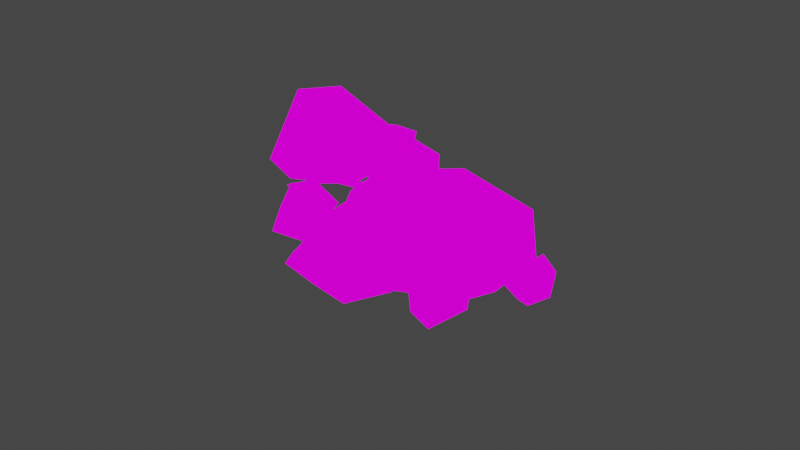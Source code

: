 # Source: manchineel.blend  (saved by Blender 2.80.39; exported with 4.5.12 LTS)
import bpy
from mathutils import Matrix  # noqa: F401  (used for matrix-valued properties, if any)

bpy.ops.wm.read_factory_settings(use_empty=True)
scene = bpy.context.scene
scene.name = 'Scene'

# ---- collections
col_collection = bpy.data.collections.new('Collection'); scene.collection.children.link(col_collection)

# ---- images (referenced by path relative to the original .blend; pixels are not part of the script)
import os
ASSET_DIR = os.environ.get("B2B_ASSET_DIR", "")  # directory of the original .blend (textures are referenced by path, not embedded)
HERE = os.path.dirname(os.path.abspath(__file__))  # packed textures are extracted next to this script under _unpacked/

def load_image(name, relpath, width, height, colorspace="sRGB"):
    """Load a texture the original file referenced (path relative to the .blend, or extracted next to this script)."""
    p = next((c for c in (os.path.join(HERE, relpath), os.path.join(ASSET_DIR, relpath)) if relpath and os.path.exists(c)), "")
    if p:
        img = bpy.data.images.load(p, check_existing=True)
        img.name = name
    else:  # same state as the original file: an image datablock whose file is absent (Cycles renders it pink)
        img = bpy.data.images.new(name, width, height)
        img.source = "FILE"
        img.filepath = "//" + (relpath or name)
    img.colorspace_settings.name = colorspace
    return img
img_pallete_png = load_image('pallete.png', 'pallete.png', 1024, 1024, 'sRGB')

# ---- materials (node trees are filled in below, after node groups)
mat_pallete = bpy.data.materials.new('pallete')
mat_pallete.alpha_threshold = 0.0
mat_pallete.roughness = 0.5
mat_pallete.line_color = (0.0, 0.0, 0.0, 1.0)

# ---- material node trees
mat_pallete.use_nodes = True; mat_pallete.node_tree.nodes.clear()
_N = mat_pallete.node_tree.nodes; _L = mat_pallete.node_tree.links
n0 = _N.new('ShaderNodeTexImage'); n0.name = 'Image Texture'; n0.location = (-57, 251)
n0.width = 241
n0.image = img_pallete_png
n1 = _N.new('ShaderNodeOutputMaterial'); n1.name = 'Material Output'; n1.location = (308, 244)
_L.new(n0.outputs[0], n1.inputs[0])
n1.is_active_output = True

# ---- world
world_world = bpy.data.worlds.new('World'); scene.world = world_world
world_world.color = (0.05088, 0.05088, 0.05088)
world_world.use_sun_shadow = False
world_world.sun_shadow_jitter_overblur = 0.0

# ---- meshes
me_model = bpy.data.meshes.new('Model')
me_model.from_pydata([(1.572, -0.8728, 0.3807), (1.738, -0.5975, 0.4566), (1.614, -0.5191, 0.2505), (1.568, -0.5023, 0.6088), (1.198, -1.009, -0.4952), (1.385, -0.8111, -0.1838), (-0.1518, -2.501, -0.4007), (-0.5666, -2.198, -0.1958), (0.03134, -1.945, -0.2651), (-0.3279, -1.917, -0.5122), (-0.6901, -1.163, -0.9484), (-0.3245, -1.053, -0.4845), (-0.6816, -1.089, -0.5217), (-0.702, -0.9159, -0.6372), (0.2364, -1.584, 0.3366), (0.1827, -1.527, 0.5105), (0.2159, -1.827, 0.4683), (0.2564, -2.088, 0.1738), (0.5739, -1.878, -0.01472), (0.948, -1.823, -0.8024), (0.7004, -1.984, -0.7926), (0.9676, -2.248, -0.4933), (1.72, -1.669, 0.5341), (0.9829, -1.166, 0.4653), (0.4428, -2.026, 0.08803), (0.6343, -1.939, -0.2651), (0.1901, -1.712, -0.4835), (0.5201, -1.666, -0.09259), (0.8713, -1.619, -0.1067), (0.8356, -1.264, -0.1438), (0.4574, -2.003, -0.9693), (0.7754, -1.98, -0.9668), (0.4569, -1.409, -1.094), (0.6614, -1.138, -0.3661), (1.364, -0.6146, 0.6782), (1.316, -0.6589, 0.2155), (1.641, -0.7134, 0.6525), (1.63, -0.7762, 0.2264), (1.463, -1.163, -0.5404), (0.8372, -1.22, -0.3304), (1.319, -1.519, -0.3053), (1.332, -1.372, -0.546), (0.9583, -0.9576, -0.1553), (1.427, -1.235, 0.02773), (1.05, -1.261, 0.04032), (1.201, -0.9615, 0.04122), (1.022, -1.512, -0.3087), (-0.08216, -2.498, 0.2352), (-0.01214, -2.215, -0.5657), (-0.3105, -2.244, -0.6004), (0.3606, -1.917, 0.1413), (0.3186, -1.977, -0.1962), (0.2852, -2.277, -0.02683), (-0.3292, -1.882, 0.1603), (-0.3835, -2.6, 0.013), (0.1227, -2.058, 0.3965), (-0.2978, -1.425, -0.7503), (-0.7345, -1.267, -0.7104), (-0.1003, -1.342, -0.7645), (-0.2761, -1.482, -1.106), (-0.4966, -0.9738, -0.9166), (-0.1979, -1.449, -0.8796), (0.02346, -1.559, -0.7114), (-0.005521, -1.3, -0.5735), (-0.152, -1.204, -0.8969), (0.1095, -1.526, -0.9213), (-0.2538, -1.294, -0.6105), (-0.1665, -1.598, 0.09287), (-0.0196, -1.935, 0.349), (-0.252, -1.847, 0.2188), (-0.03159, -1.46, 0.3206), (-0.1141, -1.626, 0.4565), (-0.05987, -1.715, 0.07221), (0.1151, -1.664, 0.5473), (0.1528, -1.551, 0.02225), (-0.0181, -1.951, 0.2436), (0.3851, -1.753, -0.1964), (0.6996, -1.637, 0.3729), (0.5591, -1.442, 0.03085), (0.432, -1.607, 0.5631), (0.3342, -1.32, 0.4315), (1.625, -2.062, 0.1484), (1.403, -1.426, 0.8471), (1.679, -1.189, 0.5753), (0.4627, -1.515, 0.2364), (1.538, -1.006, 0.1175), (0.8467, -1.787, 0.6388), (1.648, -1.455, -0.1038), (0.5318, -2.215, -0.2167), (0.4804, -1.746, -0.6969), (0.6226, -1.292, -0.4081), (1.285, -2.127, 0.5119), (1.012, -1.306, -0.5765), (1.124, -1.718, -0.6523), (0.1037, -1.278, -0.6527), (0.8873, -2.045, -0.5921), (0.3304, -1.784, -1.126), (0.5492, -1.063, -0.6531), (0.9349, -1.575, -0.9501), (0.1472, -1.325, -0.9223), (-0.1567, -1.129, -0.9591), (-0.3712, -2.271, 0.3074), (1.55, -1.31, -0.3835), (0.05083, 0.05058, 0.08599), (0.09311, -0.0587, -0.02051), (-0.05083, -0.05058, -0.08599), (-0.09311, 0.0587, 0.02051), (0.0008077, -0.2406, 0.1086), (-0.1091, -0.2514, 0.06311), (-0.1556, -0.2382, 0.1723), (-0.04574, -0.2273, 0.2178), (0.03414, -0.4432, 0.1097), (-0.04184, -0.4503, 0.08096), (-0.06749, -0.4739, 0.1547), (0.008483, -0.4668, 0.1834), (-0.103, -1.055, 0.2115), (-0.07909, -1.081, 0.194), (-0.1099, -1.098, 0.1771), (-0.1338, -1.072, 0.1946), (-0.02673, -1.411, -0.7368), (-0.04616, -1.404, -0.7397), (-0.05288, -1.423, -0.7336), (-0.03345, -1.429, -0.7306), (-0.1441, -1.109, -0.584), (-0.1477, -1.077, -0.5517), (-0.1771, -1.103, -0.5288), (-0.1735, -1.135, -0.5612), (-0.5712, -1.085, -0.6808), (-0.5738, -1.073, -0.6692), (-0.5775, -1.085, -0.6576), (-0.575, -1.097, -0.6691), (0.6379, -1.189, -0.6039), (0.6208, -1.189, -0.6121), (0.6171, -1.206, -0.6056), (0.6342, -1.207, -0.5974), (0.27, -1.424, 0.1574), (0.2758, -1.414, 0.1718), (0.288, -1.427, 0.1756), (0.2822, -1.437, 0.1612), (0.968, -1.239, 0.479), (0.9807, -1.253, 0.4688), (0.9692, -1.27, 0.4775), (0.9565, -1.255, 0.4877), (1.3, -1.308, -0.5174), (1.284, -1.311, -0.5297), (1.282, -1.33, -0.5215), (1.298, -1.326, -0.5092), (1.536, -0.5843, 0.4275), (1.556, -0.5963, 0.4235), (1.55, -0.6105, 0.441), (1.531, -0.5985, 0.445), (1.271, -0.8604, -0.2627), (1.25, -0.8553, -0.2675), (1.249, -0.8722, -0.2818), (1.27, -0.8773, -0.2769), (1.368, -1.396, 0.09808), (1.363, -1.403, 0.08686), (1.352, -1.407, 0.09434), (1.357, -1.4, 0.1056), (0.2701, -1.75, 0.4526), (0.2748, -1.764, 0.4382), (0.2549, -1.77, 0.438), (0.2502, -1.756, 0.4525), (0.3272, -2.05, -0.0005798), (0.3307, -2.061, -0.01195), (0.3178, -2.07, -0.007223), (0.3143, -2.059, 0.00415), (-0.2405, -2.194, -0.103), (-0.2532, -2.19, -0.1053), (-0.2561, -2.192, -0.09229), (-0.2434, -2.196, -0.09), (-0.1448, -1.653, 0.1697), (-0.1299, -1.658, 0.1722), (-0.135, -1.672, 0.1781), (-0.1499, -1.667, 0.1756), (-0.0475, -2.11, -0.3108), (-0.04804, -2.118, -0.3201), (-0.05997, -2.119, -0.3187), (-0.05943, -2.111, -0.3094), (-0.1067, -2.037, -0.649), (-0.1179, -2.033, -0.6506), (-0.1216, -2.042, -0.6428), (-0.1104, -2.045, -0.6412), (0.02151, -0.01308, 0.1351), (0.06214, -0.1181, 0.03274), (-0.07619, -0.1103, -0.03019), (-0.1168, -0.005274, 0.07216), (0.04528, -0.5597, 0.05286), (-0.03237, -0.5552, 0.02839), (-0.05624, -0.5912, 0.09755), (0.02141, -0.5957, 0.122), (0.09858, -0.6278, 0.03387), (0.0589, -0.6629, -0.02811), (0.03022, -0.7153, 0.008105), (0.07499, -0.6883, 0.08322), (0.2991, -0.7529, -0.0236), (0.2594, -0.788, -0.08558), (0.2358, -0.8485, -0.03623), (0.2755, -0.8134, 0.02575), (-0.0516, -0.6813, -0.01457), (-0.06654, -0.6966, 0.06411), (0.01019, -0.7225, 0.07365), (-0.01652, -0.8432, -0.03939), (-0.09324, -0.8173, -0.04892), (-0.1082, -0.8326, 0.02976), (-0.03146, -0.8585, 0.03929), (-0.08505, -0.9261, 0.07749), (-0.0452, -0.9687, 0.04824), (-0.09653, -0.9974, 0.02007), (-0.1364, -0.9548, 0.04932), (-0.02201, -0.9581, -0.05738), (-0.09527, -0.956, -0.09313), (-0.13, -0.9803, -0.02343), (-0.0567, -0.9823, 0.01231), (-0.01482, -1.021, -0.0758), (-0.08808, -1.019, -0.1115), (-0.1228, -1.044, -0.04185), (-0.04951, -1.046, -0.006108), (0.03205, -1.122, -0.0588), (0.0006771, -1.16, -0.1198), (-0.05111, -1.194, -0.0719), (-0.01974, -1.156, -0.01087), (0.1219, -1.235, -0.03808), (0.09269, -1.27, -0.09482), (0.04454, -1.302, -0.05026), (0.07371, -1.267, 0.00648), (-0.02324, -1.305, -0.4556), (-0.06648, -1.291, -0.4622), (-0.08142, -1.332, -0.4486), (-0.03818, -1.346, -0.442), (-0.01285, -1.122, -0.161), (-0.0835, -1.103, -0.175), (-0.1074, -1.162, -0.137), (-0.03675, -1.182, -0.123), (-0.02078, -1.253, -0.3532), (-0.07356, -1.239, -0.3636), (-0.09141, -1.283, -0.3352), (-0.03863, -1.298, -0.3248), (-0.05059, -1.269, -0.4432), (-0.05218, -1.236, -0.4051), (-0.09879, -1.252, -0.3935), (-0.0972, -1.285, -0.4316), (0.4389, -0.8249, -0.03349), (0.4194, -0.8636, -0.09888), (0.3968, -0.9215, -0.05581), (0.4139, -0.879, 0.01267), (0.7914, -0.9754, 0.001977), (0.7843, -1.005, -0.03711), (0.7678, -1.041, -0.006586), (0.7749, -1.011, 0.0325), (0.5437, -1.065, -0.3642), (0.4997, -1.063, -0.3854), (0.4901, -1.108, -0.3688), (0.5341, -1.11, -0.3477), (0.3445, -0.8595, -0.1429), (0.3243, -0.9211, -0.1029), (0.499, -0.9997, -0.2658), (0.4464, -1.002, -0.2957), (0.4303, -1.051, -0.2639), (0.4829, -1.049, -0.234), (0.5129, -1.062, -0.2368), (0.5317, -1.1, -0.2709), (0.4822, -1.121, -0.2752), (0.4634, -1.083, -0.2411), (0.5498, -1.198, -0.07759), (0.5646, -1.227, -0.1045), (0.5255, -1.244, -0.108), (0.5107, -1.214, -0.08103), (0.4872, -1.267, -0.04802), (0.4992, -1.247, -0.01873), (0.524, -1.274, -0.01102), (0.5121, -1.294, -0.04032), (0.5819, -1.217, -0.01325), (0.6046, -1.243, -0.03153), (0.5841, -1.272, -0.0161), (0.5614, -1.247, 0.002179), (0.8919, -1.032, -0.04839), (0.8577, -1.039, -0.07495), (0.8525, -1.079, -0.05713), (0.8867, -1.072, -0.03057), (0.8751, -0.9969, -0.0005398), (0.8679, -1.024, -0.03599), (0.8688, -1.06, -0.008804), (0.876, -1.033, 0.02664), (1.131, -1.024, -0.03736), (1.125, -1.046, -0.06606), (1.126, -1.075, -0.04405), (1.131, -1.053, -0.01535), (1.176, -1.002, -0.02399), (1.205, -1.02, -0.03002), (1.197, -1.042, -0.003796), (1.168, -1.024, 0.00224), (1.192, -1.017, -0.06326), (1.16, -1.009, -0.07062), (1.159, -1.034, -0.09217), (1.191, -1.042, -0.08481), (1.206, -1.085, -0.02249), (1.195, -1.102, -0.04811), (1.169, -1.11, -0.03104), (1.18, -1.094, -0.005427), (0.1735, -1.367, 0.0703), (0.1873, -1.409, 0.02761), (0.1284, -1.428, 0.02709), (0.1146, -1.385, 0.06979), (0.1073, -1.741, -0.2557), (0.06449, -1.732, -0.2675), (0.05, -1.75, -0.2286), (0.09277, -1.759, -0.2169), (0.09639, -1.811, -0.2873), (0.06229, -1.804, -0.2967), (0.05074, -1.819, -0.2657), (0.08484, -1.826, -0.2563), (0.1072, -1.851, -0.2545), (0.1137, -1.871, -0.2756), (0.08971, -1.888, -0.2668), (0.08327, -1.867, -0.2457), (0.06578, -1.851, -0.3328), (0.0449, -1.832, -0.3209), (0.03269, -1.855, -0.3047), (0.05357, -1.875, -0.3165), (-0.06379, -1.893, -0.4836), (-0.08017, -1.878, -0.4743), (-0.08975, -1.896, -0.4615), (-0.07337, -1.912, -0.4708), (0.161, -1.385, -0.08954), (0.09771, -1.37, -0.1047), (0.07751, -1.396, -0.04661), (0.1408, -1.412, -0.0314), (0.1216, -1.646, -0.2125), (0.07045, -1.634, -0.2248), (0.05414, -1.655, -0.1778), (0.1053, -1.667, -0.1656), (0.01903, -1.691, -0.1988), (0.04928, -1.675, -0.1649), (0.06495, -1.72, -0.1584), (0.0347, -1.736, -0.1923), (-0.1281, -1.727, -0.04111), (-0.1067, -1.716, -0.0171), (-0.09564, -1.748, -0.01254), (-0.1171, -1.759, -0.03655), (-0.1298, -1.796, -0.02749), (-0.1581, -1.788, -0.03256), (-0.1645, -1.792, -0.003749), (-0.1363, -1.8, 0.001327), (-0.1441, -1.71, 0.02205), (-0.1169, -1.718, 0.02659), (-0.1262, -1.743, 0.03741), (-0.1535, -1.735, 0.03287), (-0.07495, -1.918, -0.4612), (-0.07594, -1.932, -0.4781), (-0.09777, -1.934, -0.4755), (-0.09678, -1.92, -0.4585), (-0.08088, -1.917, -0.5195), (-0.1013, -1.91, -0.5224), (-0.1081, -1.925, -0.5081), (-0.08768, -1.932, -0.5052), (-0.02201, -0.9581, -0.05738), (-0.09527, -0.956, -0.09313), (-0.13, -0.9803, -0.02343), (-0.0567, -0.9823, 0.01231), (-0.0972, -1.285, -0.4316), (-0.09879, -1.252, -0.3935), (-0.05218, -1.236, -0.4051), (-0.05059, -1.269, -0.4432), (0.876, -1.033, 0.02664), (0.8688, -1.06, -0.008804), (0.8751, -0.9969, -0.0005398), (-0.08975, -1.896, -0.4615), (-0.08017, -1.878, -0.4743), (-0.06379, -1.893, -0.4836)], [], [(2, 37, 35), (0, 35, 37), (35, 34, 2), (102, 41, 38), (39, 46, 44), (43, 40, 102), (102, 40, 41), (5, 38, 4), (9, 49, 7), (48, 8, 51), (55, 50, 53), (55, 47, 52), (8, 9, 53), (48, 49, 9), (63, 62, 99), (61, 64, 99), (72, 67, 14), (16, 75, 17), (78, 74, 80), (17, 75, 76), (86, 91, 82), (20, 89, 19), (90, 89, 84), (83, 85, 23), (88, 86, 24), (24, 86, 84), (29, 33, 94), (32, 97, 98), (31, 93, 95), (29, 28, 93), (98, 92, 93), (94, 97, 32), (94, 33, 97), (98, 93, 31), (30, 95, 25), (30, 31, 95), (28, 27, 25), (96, 32, 98), (96, 30, 26), (96, 94, 32), (30, 96, 31), (93, 92, 29), (98, 97, 92), (97, 33, 92), (27, 29, 94), (27, 94, 26), (30, 25, 26), (96, 26, 94), (29, 27, 28), (33, 29, 92), (28, 95, 93), (28, 25, 95), (84, 86, 23), (23, 85, 90), (21, 19, 81), (19, 85, 87), (90, 84, 23), (88, 24, 89), (21, 88, 20), (83, 82, 22), (85, 83, 87), (23, 82, 83), (23, 86, 82), (81, 91, 21), (21, 91, 88), (91, 86, 88), (90, 85, 19), (90, 19, 89), (84, 89, 24), (89, 20, 88), (91, 81, 22), (91, 22, 82), (22, 87, 83), (22, 81, 87), (81, 19, 87), (79, 16, 77), (16, 17, 77), (78, 76, 74), (15, 74, 75), (16, 15, 75), (78, 18, 76), (79, 80, 15), (80, 77, 78), (76, 18, 17), (77, 17, 18), (16, 79, 15), (80, 74, 15), (77, 80, 79), (76, 75, 74), (14, 67, 70), (69, 71, 67), (72, 68, 69), (14, 68, 72), (14, 73, 68), (71, 68, 73), (70, 67, 71), (68, 71, 69), (69, 67, 72), (99, 64, 63), (64, 66, 63), (99, 62, 65), (66, 61, 62), (61, 66, 64), (99, 65, 61), (63, 66, 62), (100, 60, 11), (60, 13, 11), (59, 56, 57), (59, 57, 10), (58, 59, 100), (57, 13, 10), (10, 60, 59), (10, 13, 60), (58, 11, 56), (58, 56, 59), (100, 59, 60), (13, 57, 12), (13, 12, 11), (12, 56, 11), (12, 57, 56), (53, 9, 7), (101, 47, 55), (101, 54, 47), (51, 6, 48), (52, 47, 6), (47, 54, 6), (101, 7, 54), (55, 53, 101), (8, 48, 9), (52, 50, 55), (53, 50, 8), (8, 50, 51), (48, 6, 49), (7, 49, 54), (54, 49, 6), (43, 46, 40), (44, 46, 43), (102, 38, 5), (42, 4, 39), (5, 43, 102), (45, 44, 43), (45, 5, 42), (41, 40, 46), (46, 39, 41), (38, 41, 4), (39, 44, 42), (44, 45, 42), (41, 39, 4), (2, 3, 1), (2, 34, 3), (1, 0, 37), (1, 36, 0), (1, 3, 36), (3, 34, 36), (36, 34, 0), (42, 5, 4), (101, 53, 7), (51, 50, 52), (78, 77, 18), (21, 20, 19), (27, 26, 25), (31, 96, 98), (70, 73, 14), (71, 73, 70), (62, 61, 65), (58, 100, 11), (51, 52, 6), (5, 45, 43), (34, 35, 0), (37, 2, 1), (207, 116, 117, 208), (237, 234, 230, 233), (236, 237, 233, 232), (192, 193, 199), (129, 130, 126, 125), (229, 122, 119, 226), (228, 121, 122, 229), (187, 191, 192), (242, 243, 254), (213, 208, 210), (227, 120, 121, 228), (203, 209, 204), (208, 213, 207), (244, 197, 255), (213, 210, 207), (206, 207, 205), (212, 208, 209), (221, 217, 216), (226, 119, 120, 227), (233, 220, 232), (280, 276, 277), (218, 221, 225, 222), (221, 220, 224, 225), (220, 219, 223, 224), (217, 214, 356, 359), (216, 217, 359, 358), (235, 240, 236), (215, 216, 358, 357), (214, 215, 357, 356), (279, 282, 278), (206, 115, 116, 207), (227, 228, 241), (239, 238, 227), (238, 226, 227), (283, 249, 248), (209, 118, 115, 206), (208, 117, 118, 209), (259, 260, 256), (279, 283, 282), (193, 201, 205, 202), (201, 200, 204, 205), (200, 199, 203, 204), (112, 111, 187, 188), (191, 194, 198, 195), (194, 193, 197, 198), (193, 192, 196, 197), (192, 191, 195, 196), (261, 253, 250), (287, 291, 284), (268, 266, 271), (111, 114, 190, 187), (114, 113, 189, 190), (113, 112, 188, 189), (273, 274, 265), (107, 111, 112, 108), (298, 287, 286), (211, 212, 209, 203), (289, 295, 292), (110, 114, 111, 107), (109, 113, 114, 110), (286, 285, 294), (108, 112, 113, 109), (257, 258, 255, 254), (290, 296, 289), (109, 186, 185, 108), (108, 185, 184, 107), (107, 184, 183, 110), (297, 294, 295), (110, 183, 186, 109), (186, 183, 103, 106), (185, 186, 106, 105), (184, 185, 105, 104), (314, 318, 319), (183, 184, 104, 103), (182, 181, 180, 179), (178, 177, 176, 175), (317, 309, 316), (174, 173, 172, 171), (170, 169, 168, 167), (166, 165, 164, 163), (351, 348, 322), (162, 161, 160, 159), (158, 157, 156, 155), (154, 153, 152, 151), (349, 355, 352), (150, 149, 148, 147), (146, 145, 144, 143), (142, 141, 140, 139), (138, 137, 136, 135), (134, 133, 132, 131), (130, 129, 128, 127), (122, 121, 120, 119), (342, 347, 344), (118, 117, 116, 115), (335, 332, 306), (242, 195, 198, 245), (348, 323, 367, 322), (322, 367, 368, 321), (330, 333, 331), (338, 340, 339), (321, 368, 369, 320), (279, 365, 364, 283), (221, 216, 232, 220), (283, 364, 366, 280), (280, 366, 281, 276), (240, 361, 360, 241), (241, 360, 363, 227), (244, 245, 198, 197), (324, 222, 300, 301), (227, 363, 362, 239), (208, 359, 356, 210), (210, 356, 357, 211), (211, 357, 358, 212), (212, 358, 359, 208), (106, 105, 104, 103), (195, 242, 254, 196), (188, 187, 192, 199), (224, 326, 303, 225), (210, 202, 205, 207), (197, 196, 254, 255), (202, 210, 211, 203), (190, 189, 200, 201), (200, 189, 188, 199), (215, 231, 232, 216), (214, 230, 231, 215), (225, 303, 300, 222), (218, 214, 217, 221), (190, 194, 191, 187), (214, 218, 219, 230), (258, 257, 251, 252), (260, 261, 250, 256), (257, 256, 250, 251), (325, 223, 222, 324), (239, 362, 361, 240), (229, 237, 236, 228), (237, 229, 226, 234), (325, 326, 224, 223), (246, 280, 277, 247), (209, 206, 205, 204), (265, 274, 271, 266), (304, 305, 329, 328), (331, 307, 304, 328), (263, 258, 252, 262), (282, 283, 248, 278), (272, 264, 267, 269), (277, 278, 248, 247), (246, 249, 283, 280), (332, 329, 305, 306), (327, 324, 301, 302), (236, 240, 241, 228), (262, 252, 253, 261), (341, 342, 344, 336), (298, 286, 294, 297), (239, 234, 226, 238), (272, 273, 265, 264), (296, 297, 295, 289), (320, 369, 323, 348), (276, 281, 365, 279), (326, 327, 302, 303), (315, 310, 318, 314), (194, 190, 201, 193), (343, 340, 338, 346), (335, 306, 307, 334), (309, 308, 313, 316), (287, 298, 299, 291), (334, 307, 331, 333), (316, 313, 314, 319), (343, 346, 347, 342), (269, 267, 266, 268), (332, 333, 330, 329), (233, 230, 219, 220), (275, 270, 271, 274), (235, 234, 239, 240), (284, 291, 288, 293), (275, 272, 269, 270), (310, 309, 317, 318), (299, 296, 290, 291), (294, 285, 284, 293), (263, 260, 259, 258), (339, 340, 341, 336), (354, 322, 321, 353), (338, 337, 345, 346), (344, 345, 337, 336), (293, 288, 289, 292), (321, 320, 352, 353), (311, 310, 315, 312), (348, 349, 352, 320), (311, 312, 313, 308), (350, 351, 322, 354), (350, 354, 355, 349), (234, 235, 231, 230), (362, 363, 123, 124), (361, 362, 124, 125), (360, 361, 125, 126), (363, 360, 126, 123), (235, 236, 232, 231), (130, 127, 123, 126), (127, 128, 124, 123), (128, 129, 125, 124), (245, 249, 246, 242), (145, 146, 279, 278), (244, 243, 247, 248), (244, 248, 249, 245), (251, 250, 131, 132), (252, 251, 132, 133), (253, 252, 133, 134), (250, 253, 134, 131), (258, 259, 244, 255), (259, 256, 243, 244), (256, 257, 254, 243), (261, 260, 264, 265), (262, 261, 265, 266), (263, 262, 266, 267), (260, 263, 267, 264), (271, 138, 135, 268), (268, 135, 136, 269), (270, 137, 138, 271), (273, 272, 139, 140), (274, 273, 140, 141), (275, 274, 141, 142), (272, 275, 142, 139), (146, 143, 276, 279), (365, 286, 287, 364), (143, 144, 277, 276), (144, 145, 278, 277), (364, 287, 284, 366), (149, 150, 291, 290), (281, 285, 286, 365), (366, 284, 285, 281), (150, 147, 288, 291), (147, 148, 289, 288), (148, 149, 290, 289), (293, 292, 151, 152), (294, 293, 152, 153), (295, 294, 153, 154), (292, 295, 154, 151), (298, 157, 158, 299), (299, 158, 155, 296), (296, 155, 156, 297), (297, 156, 157, 298), (162, 159, 300, 303), (219, 218, 222, 223), (159, 160, 301, 300), (160, 161, 302, 301), (309, 310, 306, 305), (310, 311, 307, 306), (311, 308, 304, 307), (165, 166, 315, 314), (166, 163, 312, 315), (163, 164, 313, 312), (323, 369, 316, 319), (308, 309, 305, 304), (369, 368, 317, 316), (368, 367, 318, 317), (329, 330, 326, 325), (330, 331, 327, 326), (331, 328, 324, 327), (161, 162, 303, 302), (328, 329, 325, 324), (338, 339, 335, 334), (339, 336, 332, 335), (336, 337, 333, 332), (341, 340, 167, 168), (342, 341, 168, 169), (343, 342, 169, 170), (340, 343, 170, 167), (173, 174, 347, 346), (174, 171, 344, 347), (337, 338, 334, 333), (172, 173, 346, 345), (178, 175, 348, 351), (175, 176, 349, 348), (176, 177, 350, 349), (177, 178, 351, 350), (181, 182, 355, 354), (182, 179, 352, 355), (367, 323, 319, 318), (179, 180, 353, 352), (180, 181, 354, 353), (164, 165, 314, 313), (345, 344, 171, 172), (199, 193, 202, 203), (269, 136, 137, 270), (243, 242, 246, 247)])
_uv = me_model.uv_layers.new(name='UVMap')
_uv.uv.foreach_set('vector', [0.4157, 0.4878, 0.4124, 0.4878, 0.4157, 0.4845, 0.4262, 0.4567, 0.4296, 0.4534, 0.4296, 0.4567, 0.4192, 0.4636, 0.4192, 0.4568, 0.4158, 0.4636, 0.4262, 0.4602, 0.4278, 0.4568, 0.4278, 0.4602, 0.4261, 0.474, 0.4228, 0.474, 0.4261, 0.4707, 0.4261, 0.4568, 0.4228, 0.4602, 0.4261, 0.4602, 0.3984, 0.4914, 0.3951, 0.493, 0.3984, 0.493, 0.4261, 0.4845, 0.4228, 0.4878, 0.4261, 0.4878, 0.3847, 0.4948, 0.388, 0.4948, 0.388, 0.4914, 0.3984, 0.488, 0.3984, 0.4913, 0.3951, 0.4913, 0.3915, 0.4878, 0.3915, 0.4845, 0.3847, 0.4878, 0.3984, 0.4568, 0.3916, 0.4636, 0.3984, 0.4636, 0.4226, 0.4567, 0.4193, 0.4567, 0.4226, 0.4499, 0.4295, 0.4533, 0.4262, 0.4533, 0.4262, 0.4566, 0.4158, 0.4878, 0.4192, 0.4878, 0.4192, 0.4845, 0.4228, 0.4775, 0.4261, 0.4775, 0.4261, 0.4741, 0.4278, 0.4705, 0.4262, 0.4705, 0.4278, 0.4672, 0.4192, 0.488, 0.4192, 0.4913, 0.4158, 0.4913, 0.4123, 0.4913, 0.4089, 0.4913, 0.4123, 0.488, 0.3847, 0.4845, 0.3847, 0.4878, 0.3914, 0.4845, 0.4226, 0.4636, 0.4193, 0.4636, 0.4226, 0.4568, 0.4261, 0.4844, 0.4261, 0.4811, 0.4228, 0.4844, 0.4123, 0.4705, 0.4055, 0.4705, 0.4123, 0.4638, 0.3985, 0.4775, 0.4053, 0.4775, 0.4053, 0.4707, 0.4226, 0.4568, 0.4193, 0.4636, 0.4193, 0.4568, 0.4055, 0.4775, 0.4123, 0.4707, 0.4123, 0.4775, 0.4192, 0.4776, 0.4192, 0.4809, 0.4124, 0.4809, 0.3915, 0.4567, 0.3915, 0.4499, 0.3847, 0.4567, 0.3985, 0.4913, 0.4019, 0.488, 0.4019, 0.4913, 0.4124, 0.4567, 0.4157, 0.4567, 0.4157, 0.4499, 0.3951, 0.4878, 0.3984, 0.4845, 0.3984, 0.4878, 0.4122, 0.4706, 0.4054, 0.4706, 0.4054, 0.4774, 0.4192, 0.4499, 0.4158, 0.4567, 0.4192, 0.4567, 0.4296, 0.4532, 0.4262, 0.4532, 0.4296, 0.4499, 0.4192, 0.4707, 0.4192, 0.4775, 0.4158, 0.4775, 0.3847, 0.4913, 0.388, 0.4913, 0.388, 0.488, 0.4123, 0.4845, 0.4123, 0.4878, 0.4089, 0.4878, 0.4158, 0.4705, 0.4192, 0.4705, 0.4192, 0.4638, 0.4123, 0.4811, 0.4123, 0.4844, 0.4055, 0.4844, 0.4192, 0.4811, 0.4124, 0.4844, 0.4192, 0.4844, 0.4226, 0.4913, 0.4193, 0.4913, 0.4226, 0.488, 0.4228, 0.4913, 0.4261, 0.4913, 0.4261, 0.488, 0.4124, 0.4775, 0.4157, 0.4707, 0.4157, 0.4775, 0.388, 0.4914, 0.3847, 0.4914, 0.3847, 0.4947, 0.4053, 0.4705, 0.3985, 0.4705, 0.4053, 0.4638, 0.4191, 0.481, 0.4123, 0.4843, 0.4123, 0.481, 0.4053, 0.4568, 0.3985, 0.4636, 0.4053, 0.4636, 0.3984, 0.4638, 0.3984, 0.4705, 0.3916, 0.4705, 0.4262, 0.4532, 0.4295, 0.4499, 0.4262, 0.4499, 0.4261, 0.4809, 0.4228, 0.4809, 0.4261, 0.4776, 0.4193, 0.4566, 0.4226, 0.4499, 0.4193, 0.4499, 0.4227, 0.4913, 0.4227, 0.4879, 0.4261, 0.4879, 0.3985, 0.4567, 0.4053, 0.4567, 0.4053, 0.4499, 0.3915, 0.4705, 0.3847, 0.4705, 0.3915, 0.4638, 0.4123, 0.4636, 0.4055, 0.4636, 0.4123, 0.4568, 0.4123, 0.4499, 0.4055, 0.4567, 0.4123, 0.4567, 0.4054, 0.4705, 0.4054, 0.4637, 0.4122, 0.4637, 0.4123, 0.4776, 0.4123, 0.4809, 0.4191, 0.4776, 0.3984, 0.4567, 0.3984, 0.4499, 0.3916, 0.4567, 0.4053, 0.4844, 0.4053, 0.4811, 0.3985, 0.4844, 0.3915, 0.4775, 0.3915, 0.4707, 0.3847, 0.4775, 0.4158, 0.4774, 0.4158, 0.4706, 0.4191, 0.4706, 0.3985, 0.4706, 0.3985, 0.4774, 0.4053, 0.4706, 0.4054, 0.4568, 0.4122, 0.4568, 0.4054, 0.4636, 0.3916, 0.4775, 0.3984, 0.4707, 0.3984, 0.4775, 0.3984, 0.4706, 0.3916, 0.4706, 0.3916, 0.4774, 0.4054, 0.4499, 0.4054, 0.4566, 0.4122, 0.4499, 0.3847, 0.4774, 0.3914, 0.4706, 0.3847, 0.4706, 0.4053, 0.4637, 0.3985, 0.4705, 0.3985, 0.4637, 0.4054, 0.4843, 0.4054, 0.481, 0.4122, 0.481, 0.3847, 0.4636, 0.3915, 0.4636, 0.3915, 0.4568, 0.3985, 0.4636, 0.3985, 0.4568, 0.4053, 0.4568, 0.3916, 0.4637, 0.3916, 0.4705, 0.3984, 0.4637, 0.4053, 0.4499, 0.3985, 0.4499, 0.3985, 0.4566, 0.3914, 0.4637, 0.3847, 0.4705, 0.3847, 0.4637, 0.4193, 0.4879, 0.4226, 0.4879, 0.4193, 0.4913, 0.4158, 0.4637, 0.4191, 0.4637, 0.4158, 0.4705, 0.4053, 0.488, 0.402, 0.4913, 0.4053, 0.4913, 0.3916, 0.4636, 0.3916, 0.4568, 0.3984, 0.4568, 0.4261, 0.4671, 0.4228, 0.4671, 0.4261, 0.4638, 0.4088, 0.488, 0.4055, 0.4913, 0.4088, 0.4913, 0.3916, 0.4878, 0.3949, 0.4845, 0.3949, 0.4878, 0.4053, 0.481, 0.3985, 0.4843, 0.3985, 0.481, 0.4261, 0.4845, 0.4227, 0.4845, 0.4227, 0.4878, 0.3847, 0.4809, 0.3915, 0.4776, 0.3915, 0.4809, 0.4088, 0.4845, 0.4055, 0.4878, 0.4088, 0.4878, 0.4191, 0.4568, 0.4158, 0.4636, 0.4158, 0.4568, 0.3985, 0.4878, 0.4019, 0.4845, 0.4019, 0.4878, 0.3915, 0.4811, 0.3847, 0.4844, 0.3915, 0.4844, 0.4261, 0.481, 0.4227, 0.4843, 0.4227, 0.481, 0.4261, 0.4636, 0.4261, 0.4603, 0.4228, 0.4636, 0.4191, 0.4879, 0.4158, 0.4913, 0.4158, 0.4879, 0.4227, 0.4809, 0.4261, 0.4776, 0.4227, 0.4776, 0.4193, 0.4809, 0.4226, 0.4809, 0.4226, 0.4776, 0.4157, 0.4913, 0.4157, 0.488, 0.4124, 0.4913, 0.3949, 0.493, 0.3916, 0.493, 0.3949, 0.4914, 0.4123, 0.4879, 0.4123, 0.4913, 0.4157, 0.4879, 0.3984, 0.4914, 0.395, 0.493, 0.395, 0.4914, 0.3882, 0.4913, 0.3915, 0.4913, 0.3915, 0.488, 0.4227, 0.4774, 0.4227, 0.4741, 0.4261, 0.4741, 0.3915, 0.4914, 0.3882, 0.493, 0.3915, 0.493, 0.4261, 0.4534, 0.4261, 0.4567, 0.4228, 0.4567, 0.4053, 0.4878, 0.4053, 0.4845, 0.402, 0.4878, 0.4262, 0.4636, 0.4278, 0.4636, 0.4278, 0.4603, 0.4261, 0.4532, 0.4228, 0.4532, 0.4261, 0.4499, 0.4122, 0.4879, 0.4089, 0.4879, 0.4089, 0.4913, 0.4261, 0.4706, 0.4227, 0.4706, 0.4227, 0.474, 0.4191, 0.4499, 0.4158, 0.4499, 0.4158, 0.4566, 0.3916, 0.4844, 0.3984, 0.4811, 0.3984, 0.4844, 0.4087, 0.4879, 0.4054, 0.4913, 0.4054, 0.4879, 0.4261, 0.4705, 0.4261, 0.4672, 0.4228, 0.4705, 0.3916, 0.481, 0.3916, 0.4843, 0.3984, 0.481, 0.4261, 0.4672, 0.4227, 0.4705, 0.4227, 0.4672, 0.4278, 0.4672, 0.4262, 0.4705, 0.4262, 0.4672, 0.4262, 0.4671, 0.4278, 0.4671, 0.4278, 0.4638, 0.3949, 0.4913, 0.3949, 0.488, 0.3916, 0.4913, 0.3916, 0.493, 0.3949, 0.4914, 0.3916, 0.4914, 0.4278, 0.4637, 0.4262, 0.4637, 0.4262, 0.467, 0.4193, 0.4844, 0.4226, 0.4811, 0.4226, 0.4844, 0.4124, 0.4705, 0.4157, 0.4705, 0.4157, 0.4638, 0.3916, 0.4566, 0.3984, 0.4499, 0.3916, 0.4499, 0.4124, 0.4636, 0.4157, 0.4636, 0.4157, 0.4568, 0.4193, 0.4878, 0.4226, 0.4845, 0.4226, 0.4878, 0.4055, 0.4809, 0.4123, 0.4776, 0.4123, 0.4809, 0.3847, 0.4568, 0.3914, 0.4568, 0.3847, 0.4636, 0.3847, 0.4843, 0.3847, 0.481, 0.3914, 0.481, 0.4053, 0.4776, 0.3985, 0.4809, 0.4053, 0.4809, 0.3916, 0.4809, 0.3984, 0.4809, 0.3984, 0.4776, 0.402, 0.4879, 0.4053, 0.4879, 0.402, 0.4913, 0.3985, 0.4913, 0.3985, 0.4879, 0.4018, 0.4879, 0.3847, 0.4566, 0.3914, 0.4499, 0.3847, 0.4499, 0.4261, 0.4637, 0.4227, 0.467, 0.4227, 0.4637, 0.4227, 0.4602, 0.4227, 0.4636, 0.4261, 0.4602, 0.4123, 0.4706, 0.4157, 0.4706, 0.4123, 0.4774, 0.4122, 0.4776, 0.4054, 0.4809, 0.4054, 0.4776, 0.395, 0.4913, 0.3984, 0.4879, 0.395, 0.4879, 0.3916, 0.4879, 0.3916, 0.4913, 0.3949, 0.4879, 0.4157, 0.4637, 0.4123, 0.4637, 0.4123, 0.4705, 0.4227, 0.4568, 0.4227, 0.4601, 0.4261, 0.4568, 0.4053, 0.4776, 0.3985, 0.4776, 0.3985, 0.4809, 0.3881, 0.4879, 0.3914, 0.4879, 0.3881, 0.4913, 0.4226, 0.4775, 0.4226, 0.4741, 0.4193, 0.4775, 0.4261, 0.4533, 0.4227, 0.4533, 0.4227, 0.4566, 0.3847, 0.4879, 0.388, 0.4879, 0.3847, 0.4913, 0.4227, 0.4499, 0.4261, 0.4499, 0.4227, 0.4532, 0.4226, 0.4845, 0.4193, 0.4878, 0.4193, 0.4845, 0.4158, 0.4878, 0.4158, 0.4845, 0.4191, 0.4845, 0.4226, 0.481, 0.4193, 0.4843, 0.4193, 0.481, 0.4226, 0.4672, 0.4193, 0.4705, 0.4226, 0.4705, 0.4193, 0.4809, 0.4226, 0.4776, 0.4193, 0.4776, 0.4262, 0.4636, 0.4278, 0.4602, 0.4262, 0.4602, 0.4157, 0.4845, 0.4123, 0.4845, 0.4123, 0.4878, 0.3914, 0.4914, 0.3881, 0.4914, 0.3881, 0.493, 0.4262, 0.4568, 0.4262, 0.4601, 0.4278, 0.4568, 0.4193, 0.4741, 0.4226, 0.4741, 0.4193, 0.4774, 0.4226, 0.4707, 0.4193, 0.474, 0.4226, 0.474, 0.3916, 0.4809, 0.3916, 0.4776, 0.3984, 0.4776, 0.4089, 0.4845, 0.4122, 0.4845, 0.4089, 0.4878, 0.4193, 0.4706, 0.4226, 0.4706, 0.4193, 0.474, 0.4226, 0.4638, 0.4226, 0.4671, 0.4193, 0.4671, 0.4123, 0.4568, 0.4123, 0.4636, 0.4157, 0.4568, 0.3847, 0.4776, 0.3914, 0.4776, 0.3847, 0.4809, 0.4054, 0.4878, 0.4087, 0.4845, 0.4054, 0.4845, 0.4193, 0.4672, 0.4193, 0.4705, 0.4226, 0.4672, 0.402, 0.4845, 0.402, 0.4878, 0.4053, 0.4845, 0.4193, 0.4637, 0.4226, 0.4637, 0.4193, 0.467, 0.4157, 0.4499, 0.4123, 0.4499, 0.4123, 0.4566, 0.4018, 0.4845, 0.3985, 0.4845, 0.3985, 0.4878, 0.395, 0.4878, 0.3984, 0.4845, 0.395, 0.4845, 0.3916, 0.4878, 0.3916, 0.4845, 0.3949, 0.4845, 0.09131, 0.1042, 0.09699, 0.1042, 0.09699, 0.1028, 0.09131, 0.1028, 0.1071, 0.07401, 0.1057, 0.07401, 0.1057, 0.0797, 0.1071, 0.0797, 0.1028, 0.1042, 0.1028, 0.1028, 0.09707, 0.1028, 0.09707, 0.1042, 0.08558, 0.0797, 0.08835, 0.0797, 0.08835, 0.07693, 0.1107, 0.08554, 0.11, 0.08554, 0.11, 0.09123, 0.1107, 0.09123, 0.07978, 0.1107, 0.08546, 0.1107, 0.08546, 0.11, 0.07978, 0.11, 0.1107, 0.09699, 0.1107, 0.09131, 0.11, 0.09131, 0.11, 0.09699, 0.08554, 0.07966, 0.08554, 0.07689, 0.08831, 0.07689, 0.08847, 0.0797, 0.09123, 0.0797, 0.09123, 0.07693, 0.08979, 0.07681, 0.08847, 0.07681, 0.08979, 0.07405, 0.08554, 0.1107, 0.09123, 0.1107, 0.09123, 0.11, 0.08554, 0.11, 0.07982, 0.08835, 0.08258, 0.08558, 0.08258, 0.08835, 0.09411, 0.0827, 0.09411, 0.08402, 0.09279, 0.08402, 0.09119, 0.07689, 0.08843, 0.07966, 0.08843, 0.07689, 0.08835, 0.07681, 0.08835, 0.07405, 0.08702, 0.07681, 0.09123, 0.07681, 0.08991, 0.07681, 0.09123, 0.07405, 0.08975, 0.07401, 0.08843, 0.07401, 0.08843, 0.07677, 0.07978, 0.08831, 0.07978, 0.08554, 0.08254, 0.08554, 0.1107, 0.1028, 0.1107, 0.09707, 0.11, 0.09707, 0.11, 0.1028, 0.0869, 0.07681, 0.08558, 0.07681, 0.0869, 0.07405, 0.09699, 0.08414, 0.09699, 0.08546, 0.09567, 0.08546, 0.09699, 0.08835, 0.09699, 0.08554, 0.09131, 0.08554, 0.09131, 0.08835, 0.09411, 0.08843, 0.09131, 0.08843, 0.09131, 0.09411, 0.09411, 0.09411, 0.09699, 0.09699, 0.09699, 0.09419, 0.09131, 0.09419, 0.09131, 0.09699, 0.07681, 0.08258, 0.07681, 0.07978, 0.07545, 0.07978, 0.07545, 0.08258, 0.07537, 0.08258, 0.07537, 0.07978, 0.07401, 0.07978, 0.07401, 0.08258, 0.09267, 0.08402, 0.09135, 0.08402, 0.09267, 0.0827, 0.0797, 0.08258, 0.0797, 0.07978, 0.07834, 0.07978, 0.07834, 0.08258, 0.07826, 0.08258, 0.07826, 0.07978, 0.07689, 0.07978, 0.07689, 0.08258, 0.08835, 0.09411, 0.08774, 0.09411, 0.08835, 0.09279, 0.1071, 0.08546, 0.1071, 0.07978, 0.1057, 0.07978, 0.1057, 0.08546, 0.09555, 0.08546, 0.09555, 0.08414, 0.09423, 0.08546, 0.09555, 0.0827, 0.09555, 0.08402, 0.09495, 0.08402, 0.09551, 0.0841, 0.09419, 0.08542, 0.09419, 0.0841, 0.08987, 0.07677, 0.08987, 0.07401, 0.09119, 0.07401, 0.09131, 0.1056, 0.09699, 0.1056, 0.09699, 0.1043, 0.09131, 0.1043, 0.1071, 0.09123, 0.1071, 0.08554, 0.1057, 0.08554, 0.1057, 0.09123, 0.08762, 0.09411, 0.08702, 0.09411, 0.08762, 0.09279, 0.09551, 0.08266, 0.09491, 0.08398, 0.09491, 0.08266, 0.0797, 0.09988, 0.0797, 0.09707, 0.07401, 0.09707, 0.07401, 0.09988, 0.09699, 0.08843, 0.09419, 0.08843, 0.09419, 0.09411, 0.09699, 0.09411, 0.08546, 0.09988, 0.08546, 0.09707, 0.07978, 0.09707, 0.07978, 0.09988, 0.1056, 0.1028, 0.1028, 0.1028, 0.1028, 0.1056, 0.1056, 0.1056, 0.09988, 0.07401, 0.09707, 0.07401, 0.09707, 0.0797, 0.09988, 0.0797, 0.09123, 0.09988, 0.09123, 0.09707, 0.08554, 0.09707, 0.08554, 0.09988, 0.09988, 0.07978, 0.09707, 0.07978, 0.09707, 0.08546, 0.09988, 0.08546, 0.09699, 0.09988, 0.09699, 0.09707, 0.09131, 0.09707, 0.09131, 0.09988, 0.08554, 0.07677, 0.08554, 0.07401, 0.08686, 0.07401, 0.08618, 0.09411, 0.08618, 0.09279, 0.08558, 0.09411, 0.09563, 0.0841, 0.09563, 0.08542, 0.09695, 0.0841, 0.09988, 0.1043, 0.09707, 0.1043, 0.09707, 0.1071, 0.09988, 0.1071, 0.1028, 0.1043, 0.09996, 0.1043, 0.09996, 0.1071, 0.1028, 0.1071, 0.08546, 0.09419, 0.08266, 0.09419, 0.08266, 0.09699, 0.08546, 0.09699, 0.08698, 0.07401, 0.08831, 0.07401, 0.08698, 0.07677, 0.09988, 0.09123, 0.09988, 0.08554, 0.09707, 0.08554, 0.09707, 0.09123, 0.09131, 0.08398, 0.09263, 0.08266, 0.09131, 0.08266, 0.08258, 0.09419, 0.07978, 0.09419, 0.07978, 0.09699, 0.08258, 0.09699, 0.0869, 0.09279, 0.0863, 0.09411, 0.0869, 0.09411, 0.07401, 0.1028, 0.0797, 0.1028, 0.0797, 0.09996, 0.07401, 0.09996, 0.09988, 0.09699, 0.09988, 0.09131, 0.09707, 0.09131, 0.09707, 0.09699, 0.09135, 0.08546, 0.09267, 0.08546, 0.09267, 0.08414, 0.07978, 0.1028, 0.08546, 0.1028, 0.08546, 0.09996, 0.07978, 0.09996, 0.1071, 0.09131, 0.1057, 0.09131, 0.1057, 0.09699, 0.1071, 0.09699, 0.09275, 0.08266, 0.09275, 0.08398, 0.09407, 0.08266, 0.08554, 0.1028, 0.09123, 0.1028, 0.09123, 0.09996, 0.08554, 0.09996, 0.1028, 0.0797, 0.1028, 0.07401, 0.09996, 0.07401, 0.09996, 0.0797, 0.09131, 0.1028, 0.09699, 0.1028, 0.09699, 0.09996, 0.09131, 0.09996, 0.09051, 0.09423, 0.08991, 0.09699, 0.09051, 0.09699, 0.1028, 0.08546, 0.1028, 0.07978, 0.09996, 0.07978, 0.09996, 0.08546, 0.09707, 0.09988, 0.1028, 0.09988, 0.1028, 0.09707, 0.09707, 0.09707, 0.1028, 0.09123, 0.1028, 0.08554, 0.09996, 0.08554, 0.09996, 0.09123, 0.09707, 0.1028, 0.1028, 0.1028, 0.1028, 0.09996, 0.09707, 0.09996, 0.08698, 0.09407, 0.08758, 0.09275, 0.08698, 0.09275, 0.1028, 0.09699, 0.1028, 0.09131, 0.09996, 0.09131, 0.09996, 0.09699, 0.1056, 0.1072, 0.1054, 0.1072, 0.1054, 0.1074, 0.1056, 0.1074, 0.1056, 0.1075, 0.1054, 0.1075, 0.1054, 0.1078, 0.1056, 0.1078, 0.0877, 0.09275, 0.0877, 0.09407, 0.08831, 0.09275, 0.1046, 0.1079, 0.1043, 0.1079, 0.1043, 0.1082, 0.1046, 0.1082, 0.08618, 0.09599, 0.0859, 0.09599, 0.0859, 0.09627, 0.08618, 0.09627, 0.08582, 0.09599, 0.08554, 0.09599, 0.08554, 0.09627, 0.08582, 0.09627, 0.0869, 0.09699, 0.0863, 0.09699, 0.0869, 0.09639, 0.1049, 0.1072, 0.1043, 0.1072, 0.1043, 0.1078, 0.1049, 0.1078, 0.08618, 0.09563, 0.0859, 0.09563, 0.0859, 0.09591, 0.08618, 0.09591, 0.0869, 0.09491, 0.08626, 0.09491, 0.08626, 0.09555, 0.0869, 0.09555, 0.08626, 0.09695, 0.08626, 0.09635, 0.08686, 0.09635, 0.08618, 0.09491, 0.08554, 0.09491, 0.08554, 0.09555, 0.08618, 0.09555, 0.0869, 0.09419, 0.08626, 0.09419, 0.08626, 0.09483, 0.0869, 0.09483, 0.08618, 0.09419, 0.08554, 0.09419, 0.08554, 0.09483, 0.08618, 0.09483, 0.08835, 0.09491, 0.0877, 0.09491, 0.0877, 0.09555, 0.08835, 0.09555, 0.08762, 0.09491, 0.08698, 0.09491, 0.08698, 0.09555, 0.08762, 0.09555, 0.08582, 0.09563, 0.08554, 0.09563, 0.08554, 0.09591, 0.08582, 0.09591, 0.08835, 0.09419, 0.0877, 0.09419, 0.0877, 0.09483, 0.08835, 0.09483, 0.08987, 0.09695, 0.08987, 0.09419, 0.09047, 0.09419, 0.1042, 0.1057, 0.1028, 0.1057, 0.1028, 0.1071, 0.1042, 0.1071, 0.09131, 0.0841, 0.09131, 0.08542, 0.09263, 0.0841, 0.07401, 0.1056, 0.0797, 0.1056, 0.0797, 0.1028, 0.07401, 0.1028, 0.0869, 0.09563, 0.08662, 0.09563, 0.08662, 0.09627, 0.0869, 0.09627, 0.08654, 0.09563, 0.08626, 0.09563, 0.08626, 0.09627, 0.08654, 0.09627, 0.08554, 0.09275, 0.08614, 0.09275, 0.08554, 0.09407, 0.08686, 0.09275, 0.08626, 0.09407, 0.08626, 0.09275, 0.08618, 0.09635, 0.0859, 0.09635, 0.0859, 0.09699, 0.08618, 0.09699, 0.1053, 0.1072, 0.105, 0.1072, 0.105, 0.1085, 0.1053, 0.1085, 0.08546, 0.09131, 0.08266, 0.09131, 0.08266, 0.09411, 0.08546, 0.09411, 0.09627, 0.08266, 0.09599, 0.08266, 0.09599, 0.08402, 0.09627, 0.08402, 0.09591, 0.08266, 0.09563, 0.08266, 0.09563, 0.08402, 0.09591, 0.08402, 0.09699, 0.08266, 0.09671, 0.08266, 0.09671, 0.08402, 0.09699, 0.08402, 0.09663, 0.08266, 0.09635, 0.08266, 0.09635, 0.08402, 0.09663, 0.08402, 0.08546, 0.1056, 0.08546, 0.1028, 0.07978, 0.1028, 0.07978, 0.1056, 0.1056, 0.07401, 0.1028, 0.07401, 0.1028, 0.0797, 0.1056, 0.0797, 0.09483, 0.08266, 0.09455, 0.08266, 0.09455, 0.08402, 0.09483, 0.08402, 0.08979, 0.09419, 0.08915, 0.09419, 0.08915, 0.09699, 0.08979, 0.09699, 0.1114, 0.1092, 0.1114, 0.109, 0.1086, 0.109, 0.1086, 0.1092, 0.1114, 0.1089, 0.1114, 0.1086, 0.1086, 0.1086, 0.1086, 0.1089, 0.08907, 0.09419, 0.08843, 0.09419, 0.08843, 0.09699, 0.08907, 0.09699, 0.0797, 0.07401, 0.07401, 0.07401, 0.07401, 0.0797, 0.0797, 0.0797, 0.08554, 0.1056, 0.09123, 0.1056, 0.09123, 0.1028, 0.08554, 0.1028, 0.08258, 0.09131, 0.07978, 0.09131, 0.07978, 0.09411, 0.08258, 0.09411, 0.09699, 0.07689, 0.09419, 0.07689, 0.09419, 0.0797, 0.09699, 0.0797, 0.09411, 0.07689, 0.09131, 0.07689, 0.09131, 0.0797, 0.09411, 0.0797, 0.09699, 0.07401, 0.09419, 0.07401, 0.09419, 0.07681, 0.09699, 0.07681, 0.09411, 0.07401, 0.09131, 0.07401, 0.09131, 0.07681, 0.09411, 0.07681, 0.0797, 0.09419, 0.07689, 0.09419, 0.07689, 0.09699, 0.0797, 0.09699, 0.07681, 0.09419, 0.07401, 0.09419, 0.07401, 0.09699, 0.07681, 0.09699, 0.0797, 0.09131, 0.07689, 0.09131, 0.07689, 0.09411, 0.0797, 0.09411, 0.07681, 0.09131, 0.07401, 0.09131, 0.07401, 0.09411, 0.07681, 0.09411, 0.1071, 0.1028, 0.1071, 0.09707, 0.1057, 0.09707, 0.1057, 0.1028, 0.09123, 0.08843, 0.08843, 0.08843, 0.08843, 0.09123, 0.09123, 0.09123, 0.08835, 0.08843, 0.08554, 0.08843, 0.08554, 0.09123, 0.08835, 0.09123, 0.09123, 0.08554, 0.08843, 0.08554, 0.08843, 0.08835, 0.09123, 0.08835, 0.07681, 0.08266, 0.07545, 0.08266, 0.07545, 0.08546, 0.07681, 0.08546, 0.08835, 0.08554, 0.08554, 0.08554, 0.08554, 0.08835, 0.08835, 0.08835, 0.07537, 0.08266, 0.07401, 0.08266, 0.07401, 0.08546, 0.07537, 0.08546, 0.09123, 0.08266, 0.08843, 0.08266, 0.08843, 0.08546, 0.09123, 0.08546, 0.09447, 0.08266, 0.09419, 0.08266, 0.09419, 0.08402, 0.09447, 0.08402, 0.0797, 0.08546, 0.0797, 0.08266, 0.07834, 0.08266, 0.07834, 0.08546, 0.07826, 0.08546, 0.07826, 0.08266, 0.07689, 0.08266, 0.07689, 0.08546, 0.08835, 0.08266, 0.08554, 0.08266, 0.08554, 0.08546, 0.08835, 0.08546, 0.09123, 0.07978, 0.08843, 0.07978, 0.08843, 0.08258, 0.09123, 0.08258, 0.08835, 0.07978, 0.08554, 0.07978, 0.08554, 0.08258, 0.08835, 0.08258, 0.08258, 0.07681, 0.08258, 0.07401, 0.08122, 0.07401, 0.08122, 0.07681, 0.08114, 0.07401, 0.07978, 0.07401, 0.07978, 0.07681, 0.08114, 0.07681, 0.08546, 0.07681, 0.08546, 0.07401, 0.0841, 0.07401, 0.0841, 0.07681, 0.08546, 0.08843, 0.08266, 0.08843, 0.08266, 0.09123, 0.08546, 0.09123, 0.08258, 0.08843, 0.07978, 0.08843, 0.07978, 0.09123, 0.08258, 0.09123, 0.08402, 0.07681, 0.08402, 0.07401, 0.08266, 0.07401, 0.08266, 0.07681, 0.08258, 0.07689, 0.08122, 0.07689, 0.08122, 0.0797, 0.08258, 0.0797, 0.08114, 0.07689, 0.07978, 0.07689, 0.07978, 0.0797, 0.08114, 0.0797, 0.08546, 0.07689, 0.0841, 0.07689, 0.0841, 0.0797, 0.08546, 0.0797, 0.08402, 0.07689, 0.08266, 0.07689, 0.08266, 0.0797, 0.08402, 0.0797, 0.08258, 0.07978, 0.08122, 0.07978, 0.08122, 0.08258, 0.08258, 0.08258, 0.08114, 0.08258, 0.08114, 0.07978, 0.07978, 0.07978, 0.07978, 0.08258, 0.08546, 0.07978, 0.0841, 0.07978, 0.0841, 0.08258, 0.08546, 0.08258, 0.08402, 0.08258, 0.08402, 0.07978, 0.08266, 0.07978, 0.08266, 0.08258, 0.08258, 0.08266, 0.08122, 0.08266, 0.08122, 0.08546, 0.08258, 0.08546, 0.08114, 0.08266, 0.07978, 0.08266, 0.07978, 0.08546, 0.08114, 0.08546, 0.1056, 0.1057, 0.1043, 0.1057, 0.1043, 0.1071, 0.1056, 0.1071, 0.08582, 0.09635, 0.08554, 0.09635, 0.08554, 0.09699, 0.08582, 0.09699, 0.08835, 0.09563, 0.0877, 0.09563, 0.0877, 0.09699, 0.08835, 0.09699, 0.08546, 0.08266, 0.0841, 0.08266, 0.0841, 0.08546, 0.08546, 0.08546, 0.08402, 0.08546, 0.08402, 0.08266, 0.08266, 0.08266, 0.08266, 0.08546, 0.08546, 0.08554, 0.08266, 0.08554, 0.08266, 0.08835, 0.08546, 0.08835, 0.1042, 0.1072, 0.1028, 0.1072, 0.1028, 0.1085, 0.1042, 0.1085, 0.09411, 0.08122, 0.09275, 0.08122, 0.09275, 0.08258, 0.09411, 0.08258, 0.09267, 0.08122, 0.09131, 0.08122, 0.09131, 0.08258, 0.09267, 0.08258, 0.07681, 0.08835, 0.07681, 0.08554, 0.07545, 0.08554, 0.07545, 0.08835, 0.07537, 0.08554, 0.07401, 0.08554, 0.07401, 0.08835, 0.07537, 0.08835, 0.09123, 0.09699, 0.09123, 0.09419, 0.09059, 0.09419, 0.09059, 0.09699, 0.08762, 0.09699, 0.08762, 0.09563, 0.08698, 0.09563, 0.08698, 0.09699, 0.0797, 0.08835, 0.0797, 0.08554, 0.07834, 0.08554, 0.07834, 0.08835, 0.09411, 0.07978, 0.09275, 0.07978, 0.09275, 0.08114, 0.09411, 0.08114, 0.07826, 0.08835, 0.07826, 0.08554, 0.07689, 0.08554, 0.07689, 0.08835, 0.09267, 0.07978, 0.09131, 0.07978, 0.09131, 0.08114, 0.09267, 0.08114, 0.09699, 0.08122, 0.09563, 0.08122, 0.09563, 0.08258, 0.09699, 0.08258, 0.09555, 0.08122, 0.09419, 0.08122, 0.09419, 0.08258, 0.09555, 0.08258, 0.09699, 0.07978, 0.09563, 0.07978, 0.09563, 0.08114, 0.09699, 0.08114, 0.08979, 0.09131, 0.08915, 0.09131, 0.08915, 0.09267, 0.08979, 0.09267, 0.08907, 0.09131, 0.08843, 0.09131, 0.08843, 0.09267, 0.08907, 0.09267, 0.09555, 0.07978, 0.09419, 0.07978, 0.09419, 0.08114, 0.09555, 0.08114, 0.09411, 0.0841, 0.09275, 0.0841, 0.09275, 0.08546, 0.09411, 0.08546, 0.09123, 0.09267, 0.09123, 0.09131, 0.09059, 0.09131, 0.09059, 0.09267, 0.09051, 0.09267, 0.09051, 0.09131, 0.08987, 0.09131, 0.08987, 0.09267, 0.08979, 0.09275, 0.08915, 0.09275, 0.08915, 0.09411, 0.08979, 0.09411, 0.08907, 0.09275, 0.08843, 0.09275, 0.08843, 0.09411, 0.08907, 0.09411, 0.09123, 0.09411, 0.09123, 0.09275, 0.09059, 0.09275, 0.09059, 0.09411, 0.09051, 0.09275, 0.08987, 0.09275, 0.08987, 0.09411, 0.09051, 0.09411, 0.0869, 0.09131, 0.08626, 0.09131, 0.08626, 0.09267, 0.0869, 0.09267, 0.08618, 0.09131, 0.08554, 0.09131, 0.08554, 0.09267, 0.08618, 0.09267, 0.08835, 0.09267, 0.08835, 0.09131, 0.0877, 0.09131, 0.0877, 0.09267, 0.08762, 0.09267, 0.08762, 0.09131, 0.08698, 0.09131, 0.08698, 0.09267, 0.08762, 0.09419, 0.08698, 0.09419, 0.08698, 0.09483, 0.08762, 0.09483, 0.0797, 0.1071, 0.0797, 0.1057, 0.07401, 0.1057, 0.07401, 0.1071, 0.1085, 0.07401, 0.1072, 0.07401, 0.1072, 0.0797, 0.1085, 0.0797, 0.08546, 0.1071, 0.08546, 0.1057, 0.07978, 0.1057, 0.07978, 0.1071, 0.1085, 0.07978, 0.1072, 0.07978, 0.1072, 0.08546, 0.1085, 0.08546, 0.09123, 0.1071, 0.09123, 0.1057, 0.08554, 0.1057, 0.08554, 0.1071, 0.1085, 0.08554, 0.1072, 0.08554, 0.1072, 0.09123, 0.1085, 0.09123, 0.09699, 0.1107, 0.09699, 0.11, 0.09131, 0.11, 0.09131, 0.1107, 0.1107, 0.1028, 0.11, 0.1028, 0.11, 0.1085, 0.1107, 0.1085, 0.1028, 0.1107, 0.1028, 0.11, 0.09707, 0.11, 0.09707, 0.1107, 0.1085, 0.09699, 0.1085, 0.09131, 0.1072, 0.09131, 0.1072, 0.09699, 0.1085, 0.1107, 0.1085, 0.11, 0.1028, 0.11, 0.1028, 0.1107, 0.1085, 0.09707, 0.1072, 0.09707, 0.1072, 0.1028, 0.1085, 0.1028, 0.09131, 0.1071, 0.09699, 0.1071, 0.09699, 0.1057, 0.09131, 0.1057, 0.1114, 0.08554, 0.1108, 0.08554, 0.1108, 0.09123, 0.1114, 0.09123, 0.08546, 0.1114, 0.08546, 0.1108, 0.07978, 0.1108, 0.07978, 0.1114, 0.1114, 0.09131, 0.1108, 0.09131, 0.1108, 0.09699, 0.1114, 0.09699, 0.09123, 0.1114, 0.09123, 0.1108, 0.08554, 0.1108, 0.08554, 0.1114, 0.1056, 0.07978, 0.1028, 0.07978, 0.1028, 0.08546, 0.1056, 0.08546, 0.0797, 0.1085, 0.0797, 0.1072, 0.07401, 0.1072, 0.07401, 0.1085, 0.1056, 0.08554, 0.1028, 0.08554, 0.1028, 0.09123, 0.1056, 0.09123, 0.08546, 0.1085, 0.08546, 0.1072, 0.07978, 0.1072, 0.07978, 0.1085, 0.1071, 0.1028, 0.1057, 0.1028, 0.1057, 0.1085, 0.1071, 0.1085, 0.09123, 0.1085, 0.09123, 0.1072, 0.08554, 0.1072, 0.08554, 0.1085, 0.1085, 0.1028, 0.1072, 0.1028, 0.1072, 0.1085, 0.1085, 0.1085, 0.09131, 0.1114, 0.09699, 0.1114, 0.09699, 0.1108, 0.09131, 0.1108, 0.1114, 0.1028, 0.1114, 0.09707, 0.1108, 0.09707, 0.1108, 0.1028, 0.09707, 0.1114, 0.1028, 0.1114, 0.1028, 0.1108, 0.09707, 0.1108, 0.1114, 0.1028, 0.1108, 0.1028, 0.1108, 0.1085, 0.1114, 0.1085, 0.1085, 0.1114, 0.1085, 0.1108, 0.1028, 0.1108, 0.1028, 0.1114, 0.1121, 0.07401, 0.1115, 0.07401, 0.1115, 0.0797, 0.1121, 0.0797, 0.0797, 0.1121, 0.0797, 0.1115, 0.07401, 0.1115, 0.07401, 0.1121, 0.1121, 0.07978, 0.1115, 0.07978, 0.1115, 0.08546, 0.1121, 0.08546, 0.09131, 0.1085, 0.09699, 0.1085, 0.09699, 0.1072, 0.09131, 0.1072, 0.1121, 0.08554, 0.1115, 0.08554, 0.1115, 0.09123, 0.1121, 0.09123, 0.08546, 0.1121, 0.08546, 0.1115, 0.07978, 0.1115, 0.07978, 0.1121, 0.11, 0.0797, 0.11, 0.07401, 0.1086, 0.07401, 0.1086, 0.0797, 0.09123, 0.1121, 0.09123, 0.1115, 0.08554, 0.1115, 0.08554, 0.1121, 0.11, 0.08546, 0.11, 0.07978, 0.1086, 0.07978, 0.1086, 0.08546, 0.09707, 0.1085, 0.1028, 0.1085, 0.1028, 0.1072, 0.09707, 0.1072, 0.1121, 0.09131, 0.1115, 0.09131, 0.1115, 0.09699, 0.1121, 0.09699, 0.09699, 0.1121, 0.09699, 0.1115, 0.09131, 0.1115, 0.09131, 0.1121, 0.1121, 0.09707, 0.1115, 0.09707, 0.1115, 0.1028, 0.1121, 0.1028, 0.1028, 0.1121, 0.1028, 0.1115, 0.09707, 0.1115, 0.09707, 0.1121, 0.1121, 0.1028, 0.1115, 0.1028, 0.1115, 0.1085, 0.1121, 0.1085, 0.1085, 0.1121, 0.1085, 0.1115, 0.1028, 0.1115, 0.1028, 0.1121, 0.1128, 0.07401, 0.1122, 0.07401, 0.1122, 0.0797, 0.1128, 0.0797, 0.07401, 0.1128, 0.0797, 0.1128, 0.0797, 0.1122, 0.07401, 0.1122, 0.1128, 0.08546, 0.1128, 0.07978, 0.1122, 0.07978, 0.1122, 0.08546, 0.07978, 0.1128, 0.08546, 0.1128, 0.08546, 0.1122, 0.07978, 0.1122, 0.1128, 0.09123, 0.1128, 0.08554, 0.1122, 0.08554, 0.1122, 0.09123, 0.0797, 0.11, 0.0797, 0.1086, 0.07401, 0.1086, 0.07401, 0.11, 0.1056, 0.09131, 0.1028, 0.09131, 0.1028, 0.09699, 0.1056, 0.09699, 0.08546, 0.11, 0.08546, 0.1086, 0.07978, 0.1086, 0.07978, 0.11, 0.11, 0.08554, 0.1086, 0.08554, 0.1086, 0.09123, 0.11, 0.09123, 0.07681, 0.08843, 0.07545, 0.08843, 0.07545, 0.09123, 0.07681, 0.09123, 0.07537, 0.08843, 0.07401, 0.08843, 0.07401, 0.09123, 0.07537, 0.09123, 0.0797, 0.08843, 0.07834, 0.08843, 0.07834, 0.09123, 0.0797, 0.09123, 0.09123, 0.1128, 0.09123, 0.1122, 0.08554, 0.1122, 0.08554, 0.1128, 0.1128, 0.09131, 0.1122, 0.09131, 0.1122, 0.09699, 0.1128, 0.09699, 0.09699, 0.1128, 0.09699, 0.1122, 0.09131, 0.1122, 0.09131, 0.1128, 0.1128, 0.09707, 0.1122, 0.09707, 0.1122, 0.1028, 0.1128, 0.1028, 0.07826, 0.08843, 0.07689, 0.08843, 0.07689, 0.09123, 0.07826, 0.09123, 0.1028, 0.1128, 0.1028, 0.1122, 0.09707, 0.1122, 0.09707, 0.1128, 0.1128, 0.1028, 0.1122, 0.1028, 0.1122, 0.1085, 0.1128, 0.1085, 0.09123, 0.11, 0.09123, 0.1086, 0.08554, 0.1086, 0.08554, 0.11, 0.11, 0.09131, 0.1086, 0.09131, 0.1086, 0.09699, 0.11, 0.09699, 0.09699, 0.11, 0.09699, 0.1086, 0.09131, 0.1086, 0.09131, 0.11, 0.11, 0.09707, 0.1086, 0.09707, 0.1086, 0.1028, 0.11, 0.1028, 0.1028, 0.11, 0.1028, 0.1086, 0.09707, 0.1086, 0.09707, 0.11, 0.11, 0.1028, 0.1086, 0.1028, 0.1086, 0.1085, 0.11, 0.1085, 0.1085, 0.11, 0.1085, 0.1086, 0.1028, 0.1086, 0.1028, 0.11, 0.1114, 0.07401, 0.11, 0.07401, 0.11, 0.0797, 0.1114, 0.0797, 0.1085, 0.1128, 0.1085, 0.1122, 0.1028, 0.1122, 0.1028, 0.1128, 0.1136, 0.07401, 0.1129, 0.07401, 0.1129, 0.0797, 0.1136, 0.0797, 0.0797, 0.1136, 0.0797, 0.1129, 0.07401, 0.1129, 0.07401, 0.1136, 0.1136, 0.07978, 0.1129, 0.07978, 0.1129, 0.08546, 0.1136, 0.08546, 0.08546, 0.1136, 0.08546, 0.1129, 0.07978, 0.1129, 0.07978, 0.1136, 0.1136, 0.08554, 0.1129, 0.08554, 0.1129, 0.09123, 0.1136, 0.09123, 0.0797, 0.1114, 0.0797, 0.11, 0.07401, 0.11, 0.07401, 0.1114, 0.1136, 0.09131, 0.1129, 0.09131, 0.1129, 0.09699, 0.1136, 0.09699, 0.1085, 0.1132, 0.1085, 0.1129, 0.1028, 0.1129, 0.1028, 0.1132, 0.1132, 0.1028, 0.1129, 0.1028, 0.1129, 0.1085, 0.1132, 0.1085, 0.1085, 0.1136, 0.1085, 0.1133, 0.1028, 0.1133, 0.1028, 0.1136, 0.1136, 0.1028, 0.1133, 0.1028, 0.1133, 0.1085, 0.1136, 0.1085, 0.0797, 0.1139, 0.0797, 0.1137, 0.07401, 0.1137, 0.07401, 0.1139, 0.1139, 0.07401, 0.1137, 0.07401, 0.1137, 0.0797, 0.1139, 0.0797, 0.09123, 0.1136, 0.09123, 0.1129, 0.08554, 0.1129, 0.08554, 0.1136, 0.1139, 0.07978, 0.1137, 0.07978, 0.1137, 0.08546, 0.1139, 0.08546, 0.08546, 0.1139, 0.08546, 0.1137, 0.07978, 0.1137, 0.07978, 0.1139, 0.1136, 0.09707, 0.1129, 0.09707, 0.1129, 0.1028, 0.1136, 0.1028, 0.09699, 0.1136, 0.09699, 0.1129, 0.09131, 0.1129, 0.09131, 0.1136, 0.1056, 0.09707, 0.1028, 0.09707, 0.1028, 0.1028, 0.1056, 0.1028, 0.09707, 0.1136, 0.1028, 0.1136, 0.1028, 0.1129, 0.09707, 0.1129, 0.1114, 0.07978, 0.11, 0.07978, 0.11, 0.08546, 0.1114, 0.08546])
me_model.materials.append(mat_pallete)
me_model.use_remesh_preserve_volume = False
me_model.use_remesh_preserve_attributes = False
me_model.use_mirror_vertex_groups = False
me_model.update()
arm_armature_004 = bpy.data.armatures.new('Armature.004')  # bones are not reproduced

# ---- objects
ob_model = bpy.data.objects.new('Model', me_model)
ob_armature = bpy.data.objects.new('Armature', arm_armature_004)

# ---- transforms, parenting, visibility, modifiers, constraints
ob_model.location = (0.0, 0.0, 1.545e-07)
ob_model.rotation_euler = (-0.8662, 0.3256, -0.2857)
ob_model.lineart.crease_threshold = 0.0
_vg = ob_model.vertex_groups.new(name='Bone.00')
for _i, _w in zip([103, 104, 105, 106, 107, 108, 183, 184, 185, 186], [0.9719, 0.9583, 0.9597, 0.9699, 0.06068, 0.03496, 0.924, 0.8847, 0.878, 0.9246]): _vg.add([_i], _w, 'REPLACE')
_vg = ob_model.vertex_groups.new(name='Bone.01')
for _i, _w in zip([103, 104, 105, 106, 107, 108, 109, 110, 183, 184, 185, 186], [6.192e-05, 0.02541, 0.02428, 0.004541, 0.7394, 0.7814, 0.5221, 0.5251, 0.06731, 0.1041, 0.1129, 0.06818]): _vg.add([_i], _w, 'REPLACE')
_vg = ob_model.vertex_groups.new(name='Bone.02')
for _i, _w in zip([107, 108, 109, 110, 111, 112, 113, 114], [0.1988, 0.1751, 0.4661, 0.4591, 0.8329, 0.811, 0.5163, 0.5189]): _vg.add([_i], _w, 'REPLACE')
_vg = ob_model.vertex_groups.new(name='Bone.03')
for _i, _w in zip([111, 112, 113, 114, 187, 188, 189, 190, 191, 192, 194, 199, 200, 201], [0.162, 0.1836, 0.4817, 0.4795, 0.8922, 0.9272, 0.9114, 0.9168, 0.08858, 0.01403, 0.04559, 0.03296, 0.06192, 0.00407]): _vg.add([_i], _w, 'REPLACE')
_vg = ob_model.vertex_groups.new(name='Bone.04')
for _i, _w in zip([187, 190, 191, 192, 193, 194, 195, 196, 197, 198, 199, 201, 242, 245, 254, 255], [0.08645, 0.04966, 0.8903, 0.8594, 0.1972, 0.8456, 0.9555, 0.9356, 0.9475, 0.9558, 0.03134, 0.09714, 0.01195, 0.02562, 0.05054, 0.0545]): _vg.add([_i], _w, 'REPLACE')
_vg = ob_model.vertex_groups.new(name='Bone.13')
for _i, _w in zip([195, 198, 242, 243, 244, 245, 246, 247, 248, 249, 255, 277, 280, 282, 283], [0.01397, 0.02575, 0.9056, 0.2464, 0.8275, 0.9427, 0.9575, 0.9296, 0.9604, 0.9686, 0.0751, 0.01119, 0.05743, 0.02123, 0.02713]): _vg.add([_i], _w, 'REPLACE')
_vg = ob_model.vertex_groups.new(name='Bone.19')
for _i, _w in zip([4, 5, 38, 39, 40, 41, 42, 43, 44, 45, 46, 102, 143, 144, 145, 146, 247, 276, 277, 278, 279, 280, 281, 282, 364, 365, 366], [0.5952, 0.09465, 0.7672, 0.614, 0.7897, 0.9831, 0.5062, 0.5741, 0.5656, 0.4095, 0.7239, 0.8666, 1.0, 1.0, 1.0, 1.0, 0.06209, 0.9378, 0.9504, 0.9368, 0.8827, 0.07027, 0.8255, 0.201, 0.09036, 0.687, 0.0795]): _vg.add([_i], _w, 'REPLACE')
_vg = ob_model.vertex_groups.new(name='Bone.20')
for _i, _w in zip([246, 249, 276, 278, 279, 280, 281, 282, 283, 284, 285, 286, 287, 288, 291, 293, 294, 295, 297, 298, 299, 364, 365, 366], [0.03977, 0.009044, 0.05634, 0.03532, 0.111, 0.8723, 0.1711, 0.7634, 0.9558, 0.8945, 0.8837, 0.9208, 0.9102, 0.01755, 0.05987, 0.0569, 0.06153, 0.01169, 0.006274, 0.05439, 0.0107, 0.9097, 0.311, 0.9202]): _vg.add([_i], _w, 'REPLACE')
_vg = ob_model.vertex_groups.new(name='Bone.21')
for _i, _w in zip([0, 1, 2, 3, 34, 35, 36, 37, 147, 148, 149, 150, 284, 287, 288, 289, 290, 291, 292, 293, 295, 296, 297, 299], [1.0, 1.0, 1.0, 1.0, 1.0, 1.0, 1.0, 1.0, 1.0, 1.0, 1.0, 1.0, 0.05219, 0.05029, 0.9168, 0.9007, 0.9047, 0.9258, 0.1424, 0.02335, 0.07335, 0.05385, 0.0102, 0.01216]): _vg.add([_i], _w, 'REPLACE')
_vg = ob_model.vertex_groups.new(name='Bone.22')
for _i, _w in zip([4, 5, 38, 39, 40, 42, 43, 44, 45, 46, 102, 151, 152, 153, 154, 284, 285, 288, 289, 292, 293, 294, 295, 297], [0.4048, 0.9053, 0.2328, 0.386, 0.2103, 0.4938, 0.4259, 0.4344, 0.5905, 0.2761, 0.1334, 1.0, 1.0, 1.0, 1.0, 0.04937, 0.1017, 0.04311, 0.07381, 0.8253, 0.9034, 0.9196, 0.7452, 0.1195]): _vg.add([_i], _w, 'REPLACE')
_vg = ob_model.vertex_groups.new(name='Bone.23')
for _i, _w in zip([19, 20, 21, 22, 23, 24, 81, 82, 83, 84, 85, 86, 87, 88, 89, 90, 91, 155, 156, 157, 158, 286, 287, 290, 295, 296, 297, 298, 299], [0.6279, 0.5059, 0.6886, 0.9679, 0.8597, 0.7242, 0.9466, 0.9227, 0.9604, 0.767, 0.9346, 0.8563, 0.9702, 0.6797, 0.4621, 0.6684, 0.9296, 1.0, 1.0, 1.0, 1.0, 0.05704, 0.0189, 0.07972, 0.1506, 0.9238, 0.8223, 0.9333, 0.9365]): _vg.add([_i], _w, 'REPLACE')
_vg = ob_model.vertex_groups.new(name='Bone.15')
for _i, _w in zip([196, 197, 242, 243, 244, 251, 254, 255, 256, 257, 258, 259, 260, 261, 262, 263], [0.05914, 0.04024, 0.06345, 0.7433, 0.1627, 0.006416, 0.9283, 0.8704, 0.9353, 0.9511, 0.8916, 0.8194, 0.4324, 0.05221, 0.006871, 0.1675]): _vg.add([_i], _w, 'REPLACE')
_vg = ob_model.vertex_groups.new(name='Bone.14')
for _i, _w in zip([19, 20, 21, 22, 23, 24, 25, 26, 27, 28, 29, 30, 31, 32, 33, 81, 82, 83, 84, 85, 86, 87, 88, 89, 90, 91, 92, 93, 94, 95, 96, 97, 98, 131, 132, 133, 134, 250, 251, 252, 253, 256, 257, 261, 262], [0.3721, 0.4941, 0.3114, 0.01421, 0.1403, 0.2758, 1.0, 1.0, 1.0, 1.0, 1.0, 1.0, 1.0, 1.0, 1.0, 0.05342, 0.07734, 0.02919, 0.233, 0.06544, 0.1437, 0.00969, 0.3203, 0.5379, 0.3316, 0.0704, 1.0, 1.0, 1.0, 1.0, 1.0, 1.0, 1.0, 1.0, 1.0, 1.0, 1.0, 0.9641, 0.9672, 0.957, 0.9341, 0.003837, 0.0236, 0.07929, 0.07644]): _vg.add([_i], _w, 'REPLACE')
_vg = ob_model.vertex_groups.new(name='Bone.16')
for _i, _w in zip([252, 253, 256, 258, 259, 260, 261, 262, 263, 264, 265, 266, 267, 268, 269, 272, 273], [0.009663, 0.06016, 0.02536, 0.09091, 0.1758, 0.5548, 0.8683, 0.8948, 0.8354, 0.7626, 0.9344, 0.7796, 0.9133, 0.05143, 0.1577, 0.007544, 0.0197]): _vg.add([_i], _w, 'REPLACE')
_vg = ob_model.vertex_groups.new(name='Bone.17')
for _i, _w in zip([15, 17, 18, 74, 75, 76, 77, 78, 79, 80, 135, 136, 137, 138, 264, 266, 267, 268, 269, 270, 271, 274, 275], [0.305, 0.1468, 0.2353, 0.2945, 0.138, 0.2617, 0.2392, 0.335, 0.1548, 0.6696, 1.0, 1.0, 1.0, 1.0, 0.009612, 0.1986, 0.06014, 0.9304, 0.6989, 0.8536, 0.9596, 0.02227, 0.08333]): _vg.add([_i], _w, 'REPLACE')
_vg = ob_model.vertex_groups.new(name='Bone.18')
for _i, _w in zip([139, 140, 141, 142, 264, 265, 267, 269, 270, 272, 273, 274, 275], [1.0, 1.0, 1.0, 1.0, 0.2061, 0.04105, 0.002616, 0.1434, 0.1276, 0.9606, 0.9598, 0.9542, 0.907]): _vg.add([_i], _w, 'REPLACE')
_vg = ob_model.vertex_groups.new(name='Bone.05')
for _i, _w in zip([188, 189, 190, 192, 193, 194, 199, 200, 201, 202, 203, 204, 205, 206, 207, 209, 210, 211, 213], [0.03051, 0.07182, 0.001403, 0.1079, 0.7919, 0.106, 0.9167, 0.9244, 0.8745, 0.9342, 0.9564, 0.9276, 0.9036, 0.08751, 0.02652, 0.004985, 0.1044, 0.06334, 0.009377]): _vg.add([_i], _w, 'REPLACE')
_vg = ob_model.vertex_groups.new(name='Bone.06')
for _i, _w in zip([115, 116, 117, 118, 204, 205, 206, 207, 208, 209, 210, 211, 212, 213, 359], [0.9986, 0.9996, 0.9994, 0.9996, 0.0641, 0.0825, 0.9029, 0.9233, 0.8273, 0.9377, 0.1037, 0.02876, 0.4236, 0.7801, 0.2179]): _vg.add([_i], _w, 'REPLACE')
_vg = ob_model.vertex_groups.new(name='Bone.07')
for _i, _w in zip([202, 203, 207, 208, 209, 210, 211, 212, 213, 214, 215, 216, 217, 218, 221, 230, 231, 232, 356, 357, 358, 359], [0.05088, 0.02304, 0.02651, 0.1642, 0.01941, 0.7916, 0.8972, 0.5523, 0.1895, 0.9202, 0.9146, 0.9464, 0.8986, 0.06572, 0.05389, 0.02848, 0.07308, 0.006691, 0.995, 0.9765, 0.9668, 0.7661]): _vg.add([_i], _w, 'REPLACE')
_vg = ob_model.vertex_groups.new(name='Bone.08')
for _i, _w in zip([214, 217, 218, 219, 220, 221, 222, 223, 224, 225, 230, 232, 233, 303, 325, 326], [0.04608, 0.0737, 0.9102, 0.7707, 0.8166, 0.9319, 0.9669, 0.9169, 0.9189, 0.9461, 0.0975, 0.04971, 0.2229, 0.001532, 0.06813, 0.05176]): _vg.add([_i], _w, 'REPLACE')
_vg = ob_model.vertex_groups.new(name='Bone.24')
for _i, _w in zip([15, 16, 17, 18, 74, 75, 76, 77, 78, 79, 80, 159, 160, 161, 162, 225, 300, 301, 302, 303, 326, 327], [0.695, 0.9846, 0.8532, 0.7647, 0.7055, 0.862, 0.7383, 0.7608, 0.665, 0.8452, 0.3304, 1.0, 1.0, 1.0, 1.0, 0.03796, 0.9546, 0.7306, 0.8876, 0.9488, 0.04738, 0.1387]): _vg.add([_i], _w, 'REPLACE')
_vg = ob_model.vertex_groups.new(name='Bone.28')
for _i, _w in zip([223, 224, 300, 301, 302, 303, 304, 324, 325, 326, 327, 328, 329, 330, 331, 332, 333, 334], [0.07857, 0.07562, 5.349e-05, 0.2569, 0.1067, 0.0009283, 0.00687, 0.9555, 0.9263, 0.8995, 0.8528, 0.9557, 0.9384, 0.8071, 0.9075, 0.06119, 0.1823, 0.05727]): _vg.add([_i], _w, 'REPLACE')
_vg = ob_model.vertex_groups.new(name='Bone.25')
for _i, _w in zip([304, 305, 306, 307, 308, 309, 310, 311, 312, 313, 314, 315, 317, 318, 328, 332, 334, 335], [0.9645, 0.9557, 0.8792, 0.9367, 0.9355, 0.9226, 0.9299, 0.8806, 0.1308, 0.1312, 0.01221, 0.2257, 0.08047, 0.02749, 0.01716, 0.02426, 0.04651, 0.1239]): _vg.add([_i], _w, 'REPLACE')
_vg = ob_model.vertex_groups.new(name='Bone.26')
for _i, _w in zip([6, 7, 8, 9, 47, 48, 49, 50, 51, 52, 53, 54, 55, 101, 163, 164, 165, 166, 308, 311, 312, 313, 314, 315, 319], [0.1156, 0.04286, 0.4518, 0.2106, 0.1776, 0.2519, 0.09109, 0.91, 0.6825, 0.8358, 0.2808, 0.06091, 0.5636, 0.1076, 1.0, 1.0, 1.0, 1.0, 0.0452, 0.11, 0.8501, 0.7625, 0.9215, 0.7226, 0.04669]): _vg.add([_i], _w, 'REPLACE')
_vg = ob_model.vertex_groups.new(name='Bone.27')
for _i, _w in zip([309, 310, 313, 314, 315, 316, 317, 318, 319, 320, 321, 322, 323, 348, 349, 350, 351, 352, 367, 368, 369], [0.07778, 0.04596, 0.1063, 0.04471, 0.05152, 0.962, 0.9171, 0.9503, 0.9436, 0.89, 0.9614, 0.8738, 0.6865, 0.1691, 0.002648, 0.01947, 0.2827, 0.01435, 0.9589, 0.9938, 0.9718]): _vg.add([_i], _w, 'REPLACE')
_vg = ob_model.vertex_groups.new(name='Bone.32')
for _i, _w in zip([175, 176, 177, 178, 322, 323, 348, 349, 350, 351, 354, 355, 367, 369], [1.0, 1.0, 1.0, 1.0, 0.1048, 0.3033, 0.8356, 0.8944, 0.9005, 0.6892, 0.03556, 0.09173, 0.02984, 0.004577]): _vg.add([_i], _w, 'REPLACE')
_vg = ob_model.vertex_groups.new(name='Bone.33')
for _i, _w in zip([6, 7, 8, 9, 48, 49, 51, 53, 55, 179, 180, 181, 182, 320, 349, 350, 351, 352, 353, 354, 355], [0.134, 0.06533, 0.1505, 0.2781, 0.258, 0.5649, 0.08637, 0.06978, 0.002513, 1.0, 1.0, 1.0, 1.0, 0.09039, 0.07932, 0.0648, 0.006216, 0.9594, 0.9786, 0.9465, 0.901]): _vg.add([_i], _w, 'REPLACE')
_vg = ob_model.vertex_groups.new(name='Bone.29')
for _i, _w in zip([306, 307, 329, 330, 331, 332, 333, 334, 335, 336, 337, 338, 339, 340, 341, 344, 345, 346], [0.1145, 0.04632, 0.02357, 0.1865, 0.07507, 0.9017, 0.8095, 0.8944, 0.8647, 0.9454, 0.9242, 0.9292, 0.8831, 0.06089, 0.03306, 0.02564, 0.0611, 0.00148]): _vg.add([_i], _w, 'REPLACE')
_vg = ob_model.vertex_groups.new(name='Bone.30')
for _i, _w in zip([6, 7, 8, 9, 47, 48, 49, 50, 51, 52, 53, 54, 55, 101, 167, 168, 169, 170, 336, 338, 339, 340, 341, 342, 343, 346, 347], [0.7505, 0.8882, 0.3977, 0.5113, 0.8096, 0.4901, 0.344, 0.07611, 0.2312, 0.144, 0.6494, 0.9274, 0.4101, 0.8736, 1.0, 1.0, 1.0, 1.0, 0.00208, 0.002568, 0.1093, 0.936, 0.9566, 0.9616, 0.9579, 0.00352, 0.04745]): _vg.add([_i], _w, 'REPLACE')
_vg = ob_model.vertex_groups.new(name='Bone.31')
for _i, _w in zip([14, 67, 68, 69, 70, 71, 72, 73, 171, 172, 173, 174, 336, 337, 338, 342, 344, 345, 346, 347], [1.0, 1.0, 1.0, 1.0, 1.0, 1.0, 1.0, 1.0, 1.0, 1.0, 1.0, 1.0, 0.007171, 0.0713, 0.039, 0.01548, 0.9643, 0.9362, 0.9475, 0.9435]): _vg.add([_i], _w, 'REPLACE')
_vg = ob_model.vertex_groups.new(name='Bone.10')
for _i, _w in zip([214, 215, 216, 219, 220, 230, 231, 232, 233, 234, 235, 236, 237, 238, 239, 240, 241], [0.01346, 0.07794, 0.01453, 0.2224, 0.1713, 0.8631, 0.9124, 0.9217, 0.7708, 0.9288, 0.9019, 0.9579, 0.9687, 0.07049, 0.2109, 0.6123, 0.1076]): _vg.add([_i], _w, 'REPLACE')
_vg = ob_model.vertex_groups.new(name='Bone.09')
for _i, _w in zip([61, 62, 63, 64, 65, 66, 99, 119, 120, 121, 122, 226, 227, 228, 229, 234, 238, 239, 240, 241, 363], [1.0, 1.0, 1.0, 1.0, 1.0, 1.0, 1.0, 1.0, 1.0, 1.0, 1.0, 0.9597, 0.8489, 0.9298, 0.9719, 0.001619, 0.6739, 0.118, 0.09879, 0.2476, 0.2218]): _vg.add([_i], _w, 'REPLACE')
_vg = ob_model.vertex_groups.new(name='Bone.11')
for _i, _w in zip([123, 124, 125, 126, 227, 228, 234, 235, 236, 238, 239, 240, 241, 360, 361, 362, 363], [0.3976, 0.4945, 0.436, 0.1678, 0.1417, 0.05682, 0.04076, 0.07792, 0.005035, 0.2555, 0.671, 0.2889, 0.6447, 0.979, 0.9985, 1.043, 0.7737]): _vg.add([_i], _w, 'REPLACE')
_vg = ob_model.vertex_groups.new(name='Bone.12')
for _i, _w in zip([10, 11, 12, 13, 56, 57, 58, 59, 60, 100, 123, 124, 125, 126, 127, 128, 129, 130], [1.0, 1.0, 1.0, 1.0, 1.0, 1.0, 1.0, 1.0, 1.0, 1.0, 0.602, 0.5055, 0.5638, 0.8321, 1.0, 1.0, 1.0, 1.0]): _vg.add([_i], _w, 'REPLACE')
_vg = ob_model.vertex_groups.new(name='Bone')
_m = ob_model.modifiers.new('Armature', 'ARMATURE')
_m.object = ob_armature
_m = ob_model.modifiers.new('ParticleSystem 1', 'PARTICLE_SYSTEM')
ob_armature.location = (0.0, 0.0, 0.0)
ob_armature.rotation_euler = (0.0, -0.0, 1.571)
ob_armature.scale = (0.432, 0.432, 0.432)
ob_armature.show_in_front = True
ob_armature.lineart.crease_threshold = 0.0

# ---- collection membership
col_collection.objects.link(ob_model)
col_collection.objects.link(ob_armature)

# ---- scene / render settings (as saved in the file)
scene.frame_start = 0; scene.frame_end = 220; scene.frame_set(220)
scene.render.engine = 'CYCLES'
scene.render.use_persistent_data = True
scene.cycles.use_denoising = False
scene.cycles.samples = 128
scene.cycles.sampling_pattern = 'TABULATED_SOBOL'
scene.cycles.use_adaptive_sampling = False
scene.cycles.use_light_tree = False
scene.view_settings.view_transform = 'Filmic'
bpy.context.view_layer.update()

# ---- added for rendering (the .blend has no active camera and no usable light): camera, sun
cam_auto = bpy.data.cameras.new('AutoCamera')
cam_auto.lens = 50.0
cam_auto.sensor_width = 36.0
cam_auto.clip_end = 1000.0
ob_auto_camera = bpy.data.objects.new('AutoCamera', cam_auto)
scene.collection.objects.link(ob_auto_camera)
ob_auto_camera.location = (6.33096, -8.1453, 5.36495)
ob_auto_camera.rotation_euler = (1.09748, -7.21219e-08, 0.694738)
scene.camera = ob_auto_camera
light_auto_sun = bpy.data.lights.new('AutoSun', 'SUN')
light_auto_sun.energy = 3.0
light_auto_sun.angle = 0.0523599
ob_auto_sun = bpy.data.objects.new('AutoSun', light_auto_sun)
scene.collection.objects.link(ob_auto_sun)
ob_auto_sun.rotation_euler = (0.872665, 0.174533, 0.523599)
bpy.context.view_layer.update()
